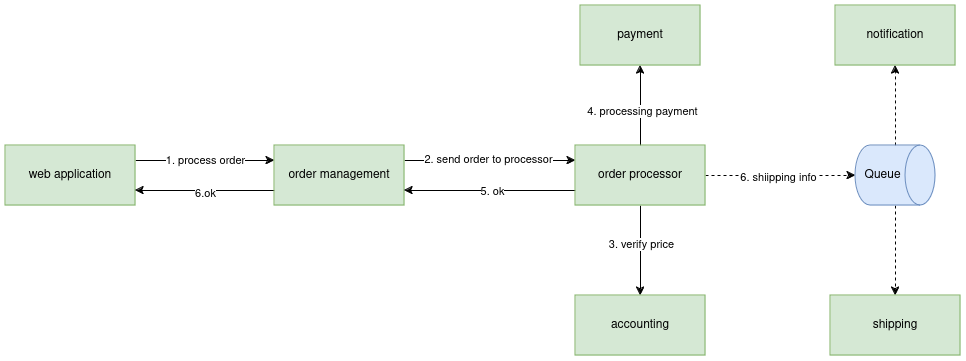

The diagram above was exported from draw.io. Its source (the exported page's mxGraphModel, read from the mxfile embedded in the PNG):
<mxGraphModel dx="1434" dy="-473" grid="1" gridSize="10" guides="1" tooltips="1" connect="1" arrows="1" fold="1" page="1" pageScale="1" pageWidth="827" pageHeight="1169" math="0" shadow="0">
  <root>
    <mxCell id="0" />
    <mxCell id="1" parent="0" />
    <mxCell id="50p0pOjJBnqV1qdFbjiu-8" style="edgeStyle=orthogonalEdgeStyle;rounded=0;orthogonalLoop=1;jettySize=auto;html=1;exitX=1;exitY=0.25;exitDx=0;exitDy=0;entryX=0;entryY=0.25;entryDx=0;entryDy=0;" edge="1" parent="1" source="50p0pOjJBnqV1qdFbjiu-1" target="50p0pOjJBnqV1qdFbjiu-4">
      <mxGeometry relative="1" as="geometry" />
    </mxCell>
    <mxCell id="50p0pOjJBnqV1qdFbjiu-9" value="1. process order" style="edgeLabel;html=1;align=center;verticalAlign=middle;resizable=0;points=[];" vertex="1" connectable="0" parent="50p0pOjJBnqV1qdFbjiu-8">
      <mxGeometry x="-0.0072" y="1" relative="1" as="geometry">
        <mxPoint as="offset" />
      </mxGeometry>
    </mxCell>
    <mxCell id="50p0pOjJBnqV1qdFbjiu-1" value="web application" style="rounded=0;whiteSpace=wrap;html=1;fillColor=#d5e8d4;strokeColor=#82b366;" vertex="1" parent="1">
      <mxGeometry x="80" y="1400" width="130" height="60" as="geometry" />
    </mxCell>
    <mxCell id="50p0pOjJBnqV1qdFbjiu-10" style="edgeStyle=orthogonalEdgeStyle;rounded=0;orthogonalLoop=1;jettySize=auto;html=1;exitX=1;exitY=0.25;exitDx=0;exitDy=0;entryX=0;entryY=0.25;entryDx=0;entryDy=0;" edge="1" parent="1" source="50p0pOjJBnqV1qdFbjiu-4" target="50p0pOjJBnqV1qdFbjiu-5">
      <mxGeometry relative="1" as="geometry" />
    </mxCell>
    <mxCell id="50p0pOjJBnqV1qdFbjiu-11" value="2. send order to processor" style="edgeLabel;html=1;align=center;verticalAlign=middle;resizable=0;points=[];" vertex="1" connectable="0" parent="50p0pOjJBnqV1qdFbjiu-10">
      <mxGeometry x="-0.0292" y="2" relative="1" as="geometry">
        <mxPoint as="offset" />
      </mxGeometry>
    </mxCell>
    <mxCell id="50p0pOjJBnqV1qdFbjiu-21" style="edgeStyle=orthogonalEdgeStyle;rounded=0;orthogonalLoop=1;jettySize=auto;html=1;exitX=0;exitY=0.75;exitDx=0;exitDy=0;entryX=1;entryY=0.75;entryDx=0;entryDy=0;" edge="1" parent="1" source="50p0pOjJBnqV1qdFbjiu-4" target="50p0pOjJBnqV1qdFbjiu-1">
      <mxGeometry relative="1" as="geometry" />
    </mxCell>
    <mxCell id="50p0pOjJBnqV1qdFbjiu-22" value="6.ok" style="edgeLabel;html=1;align=center;verticalAlign=middle;resizable=0;points=[];" vertex="1" connectable="0" parent="50p0pOjJBnqV1qdFbjiu-21">
      <mxGeometry x="0.0072" y="2" relative="1" as="geometry">
        <mxPoint as="offset" />
      </mxGeometry>
    </mxCell>
    <mxCell id="50p0pOjJBnqV1qdFbjiu-4" value="order management" style="rounded=0;whiteSpace=wrap;html=1;fillColor=#d5e8d4;strokeColor=#82b366;" vertex="1" parent="1">
      <mxGeometry x="349" y="1400" width="130" height="60" as="geometry" />
    </mxCell>
    <mxCell id="50p0pOjJBnqV1qdFbjiu-14" style="edgeStyle=orthogonalEdgeStyle;rounded=0;orthogonalLoop=1;jettySize=auto;html=1;entryX=0.5;entryY=0;entryDx=0;entryDy=0;" edge="1" parent="1" source="50p0pOjJBnqV1qdFbjiu-5" target="50p0pOjJBnqV1qdFbjiu-13">
      <mxGeometry relative="1" as="geometry" />
    </mxCell>
    <mxCell id="50p0pOjJBnqV1qdFbjiu-15" value="3. verify price" style="edgeLabel;html=1;align=center;verticalAlign=middle;resizable=0;points=[];" vertex="1" connectable="0" parent="50p0pOjJBnqV1qdFbjiu-14">
      <mxGeometry x="-0.1556" relative="1" as="geometry">
        <mxPoint as="offset" />
      </mxGeometry>
    </mxCell>
    <mxCell id="50p0pOjJBnqV1qdFbjiu-17" value="" style="edgeStyle=orthogonalEdgeStyle;rounded=0;orthogonalLoop=1;jettySize=auto;html=1;" edge="1" parent="1" source="50p0pOjJBnqV1qdFbjiu-5" target="50p0pOjJBnqV1qdFbjiu-16">
      <mxGeometry relative="1" as="geometry" />
    </mxCell>
    <mxCell id="50p0pOjJBnqV1qdFbjiu-18" value="4. processing payment" style="edgeLabel;html=1;align=center;verticalAlign=middle;resizable=0;points=[];" vertex="1" connectable="0" parent="50p0pOjJBnqV1qdFbjiu-17">
      <mxGeometry x="-0.125" y="-1" relative="1" as="geometry">
        <mxPoint as="offset" />
      </mxGeometry>
    </mxCell>
    <mxCell id="50p0pOjJBnqV1qdFbjiu-19" style="edgeStyle=orthogonalEdgeStyle;rounded=0;orthogonalLoop=1;jettySize=auto;html=1;exitX=0;exitY=0.75;exitDx=0;exitDy=0;entryX=1;entryY=0.75;entryDx=0;entryDy=0;" edge="1" parent="1" source="50p0pOjJBnqV1qdFbjiu-5" target="50p0pOjJBnqV1qdFbjiu-4">
      <mxGeometry relative="1" as="geometry" />
    </mxCell>
    <mxCell id="50p0pOjJBnqV1qdFbjiu-20" value="5. ok" style="edgeLabel;html=1;align=center;verticalAlign=middle;resizable=0;points=[];" vertex="1" connectable="0" parent="50p0pOjJBnqV1qdFbjiu-19">
      <mxGeometry x="-0.0175" relative="1" as="geometry">
        <mxPoint as="offset" />
      </mxGeometry>
    </mxCell>
    <mxCell id="50p0pOjJBnqV1qdFbjiu-25" style="edgeStyle=orthogonalEdgeStyle;rounded=0;orthogonalLoop=1;jettySize=auto;html=1;dashed=1;" edge="1" parent="1" source="50p0pOjJBnqV1qdFbjiu-5" target="50p0pOjJBnqV1qdFbjiu-24">
      <mxGeometry relative="1" as="geometry" />
    </mxCell>
    <mxCell id="50p0pOjJBnqV1qdFbjiu-26" value="6. shiipping info" style="edgeLabel;html=1;align=center;verticalAlign=middle;resizable=0;points=[];" vertex="1" connectable="0" parent="50p0pOjJBnqV1qdFbjiu-25">
      <mxGeometry x="-0.04" y="-1" relative="1" as="geometry">
        <mxPoint as="offset" />
      </mxGeometry>
    </mxCell>
    <mxCell id="50p0pOjJBnqV1qdFbjiu-5" value="order processor" style="rounded=0;whiteSpace=wrap;html=1;fillColor=#d5e8d4;strokeColor=#82b366;" vertex="1" parent="1">
      <mxGeometry x="650" y="1400" width="130" height="60" as="geometry" />
    </mxCell>
    <mxCell id="50p0pOjJBnqV1qdFbjiu-13" value="accounting" style="rounded=0;whiteSpace=wrap;html=1;fillColor=#d5e8d4;strokeColor=#82b366;" vertex="1" parent="1">
      <mxGeometry x="650" y="1550" width="130" height="60" as="geometry" />
    </mxCell>
    <mxCell id="50p0pOjJBnqV1qdFbjiu-16" value="payment" style="whiteSpace=wrap;html=1;fillColor=#d5e8d4;strokeColor=#82b366;rounded=0;" vertex="1" parent="1">
      <mxGeometry x="655" y="1260" width="120" height="60" as="geometry" />
    </mxCell>
    <mxCell id="50p0pOjJBnqV1qdFbjiu-28" style="edgeStyle=orthogonalEdgeStyle;rounded=0;orthogonalLoop=1;jettySize=auto;html=1;dashed=1;" edge="1" parent="1" source="50p0pOjJBnqV1qdFbjiu-24" target="50p0pOjJBnqV1qdFbjiu-27">
      <mxGeometry relative="1" as="geometry" />
    </mxCell>
    <mxCell id="50p0pOjJBnqV1qdFbjiu-30" style="edgeStyle=orthogonalEdgeStyle;rounded=0;orthogonalLoop=1;jettySize=auto;html=1;entryX=0.5;entryY=1;entryDx=0;entryDy=0;dashed=1;" edge="1" parent="1" source="50p0pOjJBnqV1qdFbjiu-24" target="50p0pOjJBnqV1qdFbjiu-29">
      <mxGeometry relative="1" as="geometry" />
    </mxCell>
    <mxCell id="50p0pOjJBnqV1qdFbjiu-24" value="Queue" style="shape=cylinder3;whiteSpace=wrap;html=1;boundedLbl=1;backgroundOutline=1;size=15;direction=south;fillColor=#dae8fc;strokeColor=#6c8ebf;" vertex="1" parent="1">
      <mxGeometry x="930" y="1400" width="80" height="60" as="geometry" />
    </mxCell>
    <mxCell id="50p0pOjJBnqV1qdFbjiu-27" value="shipping" style="rounded=0;whiteSpace=wrap;html=1;fillColor=#d5e8d4;strokeColor=#82b366;" vertex="1" parent="1">
      <mxGeometry x="905" y="1550" width="130" height="60" as="geometry" />
    </mxCell>
    <mxCell id="50p0pOjJBnqV1qdFbjiu-29" value="notification" style="whiteSpace=wrap;html=1;fillColor=#d5e8d4;strokeColor=#82b366;rounded=0;" vertex="1" parent="1">
      <mxGeometry x="910" y="1260" width="120" height="60" as="geometry" />
    </mxCell>
  </root>
</mxGraphModel>